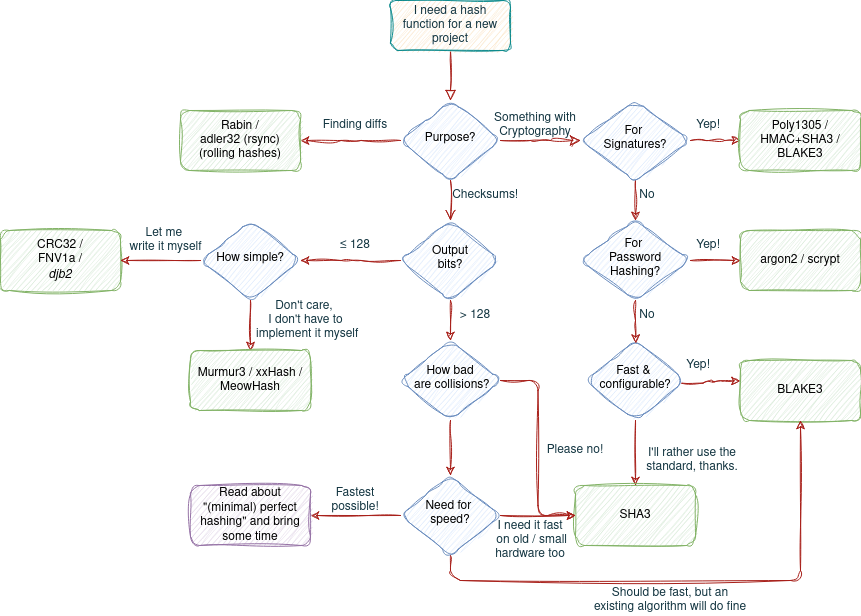

The diagram above was exported from draw.io. Its source (the exported page's mxGraphModel, read from the mxfile embedded in the PNG):
<mxGraphModel dx="1434" dy="686" grid="1" gridSize="10" guides="1" tooltips="1" connect="1" arrows="1" fold="1" page="1" pageScale="1" pageWidth="827" pageHeight="1169" math="0" shadow="0">
  <root>
    <mxCell id="WIyWlLk6GJQsqaUBKTNV-0" />
    <mxCell id="WIyWlLk6GJQsqaUBKTNV-1" parent="WIyWlLk6GJQsqaUBKTNV-0" />
    <mxCell id="WIyWlLk6GJQsqaUBKTNV-2" value="" style="rounded=1;html=1;jettySize=auto;orthogonalLoop=1;fontSize=11;endArrow=block;endFill=0;endSize=8;strokeWidth=1;shadow=0;labelBackgroundColor=none;edgeStyle=orthogonalEdgeStyle;sketch=1;curveFitting=1;jiggle=2;strokeColor=#A8201A;fontColor=default;" parent="WIyWlLk6GJQsqaUBKTNV-1" source="WIyWlLk6GJQsqaUBKTNV-3" target="WIyWlLk6GJQsqaUBKTNV-6" edge="1">
      <mxGeometry relative="1" as="geometry" />
    </mxCell>
    <mxCell id="WIyWlLk6GJQsqaUBKTNV-3" value="I need a hash function for a new project" style="rounded=1;whiteSpace=wrap;html=1;fontSize=12;glass=0;strokeWidth=1;shadow=0;sketch=1;curveFitting=1;jiggle=2;labelBackgroundColor=none;fillColor=#FAE5C7;strokeColor=#0F8B8D;fontColor=#143642;" parent="WIyWlLk6GJQsqaUBKTNV-1" vertex="1">
      <mxGeometry x="390" y="5" width="120" height="50" as="geometry" />
    </mxCell>
    <mxCell id="WIyWlLk6GJQsqaUBKTNV-4" value="" style="rounded=1;html=1;jettySize=auto;orthogonalLoop=1;fontSize=11;endArrow=open;endFill=0;endSize=8;strokeWidth=1;shadow=0;labelBackgroundColor=none;edgeStyle=orthogonalEdgeStyle;entryX=0.5;entryY=0;entryDx=0;entryDy=0;sketch=1;curveFitting=1;jiggle=2;strokeColor=#A8201A;fontColor=default;" parent="WIyWlLk6GJQsqaUBKTNV-1" source="WIyWlLk6GJQsqaUBKTNV-6" target="mbPnZbuIBboy03vf-s8B-25" edge="1">
      <mxGeometry y="20" relative="1" as="geometry">
        <mxPoint as="offset" />
        <mxPoint x="450" y="265" as="targetPoint" />
      </mxGeometry>
    </mxCell>
    <mxCell id="WIyWlLk6GJQsqaUBKTNV-5" value="" style="edgeStyle=orthogonalEdgeStyle;rounded=1;html=1;jettySize=auto;orthogonalLoop=1;fontSize=11;endArrow=classic;endFill=1;endSize=8;strokeWidth=1;shadow=0;labelBackgroundColor=none;sketch=1;curveFitting=1;jiggle=2;strokeColor=#A8201A;fontColor=default;" parent="WIyWlLk6GJQsqaUBKTNV-1" source="WIyWlLk6GJQsqaUBKTNV-6" edge="1">
      <mxGeometry x="-0.011" y="9" relative="1" as="geometry">
        <mxPoint x="-9" y="-9" as="offset" />
        <mxPoint x="580" y="145" as="targetPoint" />
      </mxGeometry>
    </mxCell>
    <mxCell id="mbPnZbuIBboy03vf-s8B-11" style="edgeStyle=orthogonalEdgeStyle;rounded=1;orthogonalLoop=1;jettySize=auto;html=1;sketch=1;curveFitting=1;jiggle=2;labelBackgroundColor=none;strokeColor=#A8201A;fontColor=default;" parent="WIyWlLk6GJQsqaUBKTNV-1" source="WIyWlLk6GJQsqaUBKTNV-6" edge="1">
      <mxGeometry relative="1" as="geometry">
        <mxPoint x="300" y="145" as="targetPoint" />
      </mxGeometry>
    </mxCell>
    <mxCell id="WIyWlLk6GJQsqaUBKTNV-6" value="Purpose?" style="rhombus;whiteSpace=wrap;html=1;shadow=0;fontFamily=Helvetica;fontSize=12;align=center;strokeWidth=1;spacing=6;spacingTop=-4;rounded=1;sketch=1;curveFitting=1;jiggle=2;labelBackgroundColor=none;fillColor=#dae8fc;strokeColor=#6c8ebf;" parent="WIyWlLk6GJQsqaUBKTNV-1" vertex="1">
      <mxGeometry x="400" y="105" width="100" height="80" as="geometry" />
    </mxCell>
    <mxCell id="mbPnZbuIBboy03vf-s8B-3" style="edgeStyle=orthogonalEdgeStyle;rounded=1;orthogonalLoop=1;jettySize=auto;html=1;sketch=1;curveFitting=1;jiggle=2;labelBackgroundColor=none;strokeColor=#A8201A;fontColor=default;" parent="WIyWlLk6GJQsqaUBKTNV-1" source="mbPnZbuIBboy03vf-s8B-1" edge="1">
      <mxGeometry relative="1" as="geometry">
        <mxPoint x="740" y="145" as="targetPoint" />
      </mxGeometry>
    </mxCell>
    <mxCell id="mbPnZbuIBboy03vf-s8B-83" style="edgeStyle=orthogonalEdgeStyle;rounded=0;sketch=1;hachureGap=4;jiggle=2;curveFitting=1;orthogonalLoop=1;jettySize=auto;html=1;entryX=0.5;entryY=0;entryDx=0;entryDy=0;strokeColor=#A8201A;fontFamily=Architects Daughter;fontSource=https%3A%2F%2Ffonts.googleapis.com%2Fcss%3Ffamily%3DArchitects%2BDaughter;fontSize=16;fontColor=#143642;fillColor=#FAE5C7;" parent="WIyWlLk6GJQsqaUBKTNV-1" source="mbPnZbuIBboy03vf-s8B-1" target="mbPnZbuIBboy03vf-s8B-81" edge="1">
      <mxGeometry relative="1" as="geometry" />
    </mxCell>
    <mxCell id="mbPnZbuIBboy03vf-s8B-1" value="&lt;div&gt;For&amp;nbsp;&lt;/div&gt;&lt;div&gt;Signatures?&lt;br&gt;&lt;/div&gt;" style="rhombus;whiteSpace=wrap;html=1;shadow=0;fontFamily=Helvetica;fontSize=12;align=center;strokeWidth=1;spacing=6;spacingTop=-4;rounded=1;sketch=1;curveFitting=1;jiggle=2;labelBackgroundColor=none;fillColor=#dae8fc;strokeColor=#6c8ebf;" parent="WIyWlLk6GJQsqaUBKTNV-1" vertex="1">
      <mxGeometry x="580" y="105" width="110" height="80" as="geometry" />
    </mxCell>
    <mxCell id="mbPnZbuIBboy03vf-s8B-4" value="&lt;div&gt;Poly1305 / HMAC+SHA3 / BLAKE3&lt;/div&gt;" style="rounded=1;whiteSpace=wrap;html=1;sketch=1;curveFitting=1;jiggle=2;labelBackgroundColor=none;fillColor=#d5e8d4;strokeColor=#82b366;" parent="WIyWlLk6GJQsqaUBKTNV-1" vertex="1">
      <mxGeometry x="740" y="115" width="120" height="60" as="geometry" />
    </mxCell>
    <mxCell id="mbPnZbuIBboy03vf-s8B-5" value="&lt;div&gt;BLAKE3&lt;br&gt;&lt;/div&gt;" style="rounded=1;whiteSpace=wrap;html=1;sketch=1;curveFitting=1;jiggle=2;labelBackgroundColor=none;fillColor=#d5e8d4;strokeColor=#82b366;" parent="WIyWlLk6GJQsqaUBKTNV-1" vertex="1">
      <mxGeometry x="740" y="365" width="120" height="60" as="geometry" />
    </mxCell>
    <mxCell id="mbPnZbuIBboy03vf-s8B-10" value="Something with Cryptography" style="text;html=1;strokeColor=none;fillColor=none;align=center;verticalAlign=middle;whiteSpace=wrap;rounded=1;sketch=1;curveFitting=1;jiggle=2;labelBackgroundColor=none;fontColor=#143642;" parent="WIyWlLk6GJQsqaUBKTNV-1" vertex="1">
      <mxGeometry x="490" y="115" width="90" height="30" as="geometry" />
    </mxCell>
    <mxCell id="mbPnZbuIBboy03vf-s8B-12" value="Finding diffs" style="text;html=1;strokeColor=none;fillColor=none;align=center;verticalAlign=middle;whiteSpace=wrap;rounded=1;sketch=1;curveFitting=1;jiggle=2;labelBackgroundColor=none;fontColor=#143642;" parent="WIyWlLk6GJQsqaUBKTNV-1" vertex="1">
      <mxGeometry x="320" y="115" width="70" height="30" as="geometry" />
    </mxCell>
    <mxCell id="mbPnZbuIBboy03vf-s8B-14" value="Checksums!" style="text;html=1;strokeColor=none;fillColor=none;align=center;verticalAlign=middle;whiteSpace=wrap;rounded=1;sketch=1;curveFitting=1;jiggle=2;labelBackgroundColor=none;fontColor=#143642;" parent="WIyWlLk6GJQsqaUBKTNV-1" vertex="1">
      <mxGeometry x="450" y="185" width="70" height="30" as="geometry" />
    </mxCell>
    <mxCell id="mbPnZbuIBboy03vf-s8B-18" style="edgeStyle=orthogonalEdgeStyle;rounded=1;orthogonalLoop=1;jettySize=auto;html=1;entryX=-0.004;entryY=0.34;entryDx=0;entryDy=0;entryPerimeter=0;sketch=1;curveFitting=1;jiggle=2;labelBackgroundColor=none;strokeColor=#A8201A;fontColor=default;exitX=0.959;exitY=0.533;exitDx=0;exitDy=0;exitPerimeter=0;" parent="WIyWlLk6GJQsqaUBKTNV-1" source="mbPnZbuIBboy03vf-s8B-16" target="mbPnZbuIBboy03vf-s8B-5" edge="1">
      <mxGeometry relative="1" as="geometry" />
    </mxCell>
    <mxCell id="mbPnZbuIBboy03vf-s8B-19" style="edgeStyle=orthogonalEdgeStyle;rounded=1;orthogonalLoop=1;jettySize=auto;html=1;entryX=0.5;entryY=0;entryDx=0;entryDy=0;sketch=1;curveFitting=1;jiggle=2;labelBackgroundColor=none;strokeColor=#A8201A;fontColor=default;" parent="WIyWlLk6GJQsqaUBKTNV-1" source="mbPnZbuIBboy03vf-s8B-16" target="mbPnZbuIBboy03vf-s8B-17" edge="1">
      <mxGeometry relative="1" as="geometry" />
    </mxCell>
    <mxCell id="mbPnZbuIBboy03vf-s8B-16" value="&lt;div&gt;Fast &amp;amp;&amp;nbsp;&lt;/div&gt;&lt;div&gt;configurable?&lt;/div&gt;" style="rhombus;whiteSpace=wrap;html=1;shadow=0;fontFamily=Helvetica;fontSize=12;align=center;strokeWidth=1;spacing=6;spacingTop=-4;rounded=1;sketch=1;curveFitting=1;jiggle=2;labelBackgroundColor=none;fillColor=#dae8fc;strokeColor=#6c8ebf;" parent="WIyWlLk6GJQsqaUBKTNV-1" vertex="1">
      <mxGeometry x="585" y="345" width="100" height="80" as="geometry" />
    </mxCell>
    <mxCell id="mbPnZbuIBboy03vf-s8B-17" value="&lt;div&gt;SHA3&lt;br&gt;&lt;/div&gt;" style="rounded=1;whiteSpace=wrap;html=1;sketch=1;curveFitting=1;jiggle=2;labelBackgroundColor=none;fillColor=#d5e8d4;strokeColor=#82b366;" parent="WIyWlLk6GJQsqaUBKTNV-1" vertex="1">
      <mxGeometry x="575" y="490" width="120" height="60" as="geometry" />
    </mxCell>
    <mxCell id="mbPnZbuIBboy03vf-s8B-20" value="I'll rather use the standard, thanks." style="text;html=1;strokeColor=none;fillColor=none;align=center;verticalAlign=middle;whiteSpace=wrap;rounded=1;sketch=1;curveFitting=1;jiggle=2;labelBackgroundColor=none;fontColor=#143642;" parent="WIyWlLk6GJQsqaUBKTNV-1" vertex="1">
      <mxGeometry x="644" y="450" width="96" height="30" as="geometry" />
    </mxCell>
    <mxCell id="mbPnZbuIBboy03vf-s8B-22" value="Yep!" style="text;html=1;strokeColor=none;fillColor=none;align=center;verticalAlign=middle;whiteSpace=wrap;rounded=1;sketch=1;curveFitting=1;jiggle=2;labelBackgroundColor=none;fontColor=#143642;" parent="WIyWlLk6GJQsqaUBKTNV-1" vertex="1">
      <mxGeometry x="650" y="355" width="96" height="30" as="geometry" />
    </mxCell>
    <mxCell id="mbPnZbuIBboy03vf-s8B-24" value="Yep!" style="text;html=1;strokeColor=none;fillColor=none;align=center;verticalAlign=middle;whiteSpace=wrap;rounded=1;sketch=1;curveFitting=1;jiggle=2;labelBackgroundColor=none;fontColor=#143642;" parent="WIyWlLk6GJQsqaUBKTNV-1" vertex="1">
      <mxGeometry x="660" y="115" width="96" height="30" as="geometry" />
    </mxCell>
    <mxCell id="mbPnZbuIBboy03vf-s8B-28" style="edgeStyle=orthogonalEdgeStyle;rounded=1;orthogonalLoop=1;jettySize=auto;html=1;sketch=1;curveFitting=1;jiggle=2;labelBackgroundColor=none;strokeColor=#A8201A;fontColor=default;" parent="WIyWlLk6GJQsqaUBKTNV-1" source="mbPnZbuIBboy03vf-s8B-25" edge="1">
      <mxGeometry relative="1" as="geometry">
        <mxPoint x="300" y="265.0000000000001" as="targetPoint" />
      </mxGeometry>
    </mxCell>
    <mxCell id="mbPnZbuIBboy03vf-s8B-39" style="edgeStyle=orthogonalEdgeStyle;rounded=1;orthogonalLoop=1;jettySize=auto;html=1;entryX=0.5;entryY=0;entryDx=0;entryDy=0;sketch=1;curveFitting=1;jiggle=2;labelBackgroundColor=none;strokeColor=#A8201A;fontColor=default;" parent="WIyWlLk6GJQsqaUBKTNV-1" source="mbPnZbuIBboy03vf-s8B-25" target="mbPnZbuIBboy03vf-s8B-38" edge="1">
      <mxGeometry relative="1" as="geometry" />
    </mxCell>
    <mxCell id="mbPnZbuIBboy03vf-s8B-25" value="&lt;div&gt;Output&lt;br&gt;&lt;/div&gt;&lt;div&gt;bits?&lt;/div&gt;" style="rhombus;whiteSpace=wrap;html=1;shadow=0;fontFamily=Helvetica;fontSize=12;align=center;strokeWidth=1;spacing=6;spacingTop=-4;rounded=1;sketch=1;curveFitting=1;jiggle=2;labelBackgroundColor=none;fillColor=#dae8fc;strokeColor=#6c8ebf;" parent="WIyWlLk6GJQsqaUBKTNV-1" vertex="1">
      <mxGeometry x="400" y="225" width="100" height="80" as="geometry" />
    </mxCell>
    <mxCell id="mbPnZbuIBboy03vf-s8B-29" value="&lt;div&gt;CRC32 /&lt;br&gt;&lt;/div&gt;&lt;div&gt;FNV1a /&lt;/div&gt;&lt;div&gt;&lt;i&gt;djb2&lt;/i&gt;&lt;a href=&quot;https://en.wikipedia.org/wiki/List_of_hash_functions#cite_note-Hash_functions-2&quot;&gt;&lt;/a&gt;&lt;/div&gt;" style="rounded=1;whiteSpace=wrap;html=1;sketch=1;curveFitting=1;jiggle=2;labelBackgroundColor=none;fillColor=#d5e8d4;strokeColor=#82b366;" parent="WIyWlLk6GJQsqaUBKTNV-1" vertex="1">
      <mxGeometry y="235" width="120" height="60" as="geometry" />
    </mxCell>
    <mxCell id="mbPnZbuIBboy03vf-s8B-30" value="≤ 128" style="text;html=1;strokeColor=none;fillColor=none;align=center;verticalAlign=middle;whiteSpace=wrap;rounded=1;sketch=1;curveFitting=1;jiggle=2;labelBackgroundColor=none;fontColor=#143642;" parent="WIyWlLk6GJQsqaUBKTNV-1" vertex="1">
      <mxGeometry x="320" y="235" width="70" height="30" as="geometry" />
    </mxCell>
    <mxCell id="mbPnZbuIBboy03vf-s8B-34" style="edgeStyle=orthogonalEdgeStyle;rounded=1;orthogonalLoop=1;jettySize=auto;html=1;sketch=1;curveFitting=1;jiggle=2;labelBackgroundColor=none;strokeColor=#A8201A;fontColor=default;" parent="WIyWlLk6GJQsqaUBKTNV-1" source="mbPnZbuIBboy03vf-s8B-31" target="mbPnZbuIBboy03vf-s8B-29" edge="1">
      <mxGeometry relative="1" as="geometry" />
    </mxCell>
    <mxCell id="mbPnZbuIBboy03vf-s8B-36" style="edgeStyle=orthogonalEdgeStyle;rounded=1;orthogonalLoop=1;jettySize=auto;html=1;sketch=1;curveFitting=1;jiggle=2;labelBackgroundColor=none;strokeColor=#A8201A;fontColor=default;" parent="WIyWlLk6GJQsqaUBKTNV-1" source="mbPnZbuIBboy03vf-s8B-31" target="mbPnZbuIBboy03vf-s8B-32" edge="1">
      <mxGeometry relative="1" as="geometry" />
    </mxCell>
    <mxCell id="mbPnZbuIBboy03vf-s8B-31" value="&lt;div&gt;How simple?&lt;br&gt;&lt;/div&gt;" style="rhombus;whiteSpace=wrap;html=1;shadow=0;fontFamily=Helvetica;fontSize=12;align=center;strokeWidth=1;spacing=6;spacingTop=-4;rounded=1;sketch=1;curveFitting=1;jiggle=2;labelBackgroundColor=none;fillColor=#dae8fc;strokeColor=#6c8ebf;" parent="WIyWlLk6GJQsqaUBKTNV-1" vertex="1">
      <mxGeometry x="200" y="225" width="100" height="80" as="geometry" />
    </mxCell>
    <mxCell id="mbPnZbuIBboy03vf-s8B-32" value="&lt;div&gt;Murmur3 / xxHash / MeowHash&lt;br&gt;&lt;/div&gt;" style="rounded=1;whiteSpace=wrap;html=1;sketch=1;curveFitting=1;jiggle=2;labelBackgroundColor=none;fillColor=#d5e8d4;strokeColor=#82b366;" parent="WIyWlLk6GJQsqaUBKTNV-1" vertex="1">
      <mxGeometry x="190" y="355" width="120" height="60" as="geometry" />
    </mxCell>
    <mxCell id="mbPnZbuIBboy03vf-s8B-35" value="&lt;div&gt;Let me&amp;nbsp;&lt;/div&gt;&lt;div&gt;write it myself&lt;/div&gt;" style="text;html=1;align=center;verticalAlign=middle;resizable=0;points=[];autosize=1;strokeColor=none;fillColor=none;rounded=1;sketch=1;curveFitting=1;jiggle=2;labelBackgroundColor=none;fontColor=#143642;" parent="WIyWlLk6GJQsqaUBKTNV-1" vertex="1">
      <mxGeometry x="115" y="225" width="100" height="40" as="geometry" />
    </mxCell>
    <mxCell id="mbPnZbuIBboy03vf-s8B-37" value="&lt;div&gt;Don't care,&amp;nbsp;&lt;/div&gt;&lt;div&gt;I don't have to&lt;/div&gt;&lt;div&gt;&amp;nbsp;implement it myself&lt;/div&gt;" style="text;html=1;align=center;verticalAlign=middle;resizable=0;points=[];autosize=1;strokeColor=none;fillColor=none;rounded=1;sketch=1;curveFitting=1;jiggle=2;labelBackgroundColor=none;fontColor=#143642;" parent="WIyWlLk6GJQsqaUBKTNV-1" vertex="1">
      <mxGeometry x="240" y="295" width="130" height="60" as="geometry" />
    </mxCell>
    <mxCell id="mbPnZbuIBboy03vf-s8B-44" style="edgeStyle=orthogonalEdgeStyle;rounded=1;orthogonalLoop=1;jettySize=auto;html=1;entryX=0;entryY=0.5;entryDx=0;entryDy=0;sketch=1;curveFitting=1;jiggle=2;labelBackgroundColor=none;strokeColor=#A8201A;fontColor=default;" parent="WIyWlLk6GJQsqaUBKTNV-1" source="mbPnZbuIBboy03vf-s8B-38" target="mbPnZbuIBboy03vf-s8B-17" edge="1">
      <mxGeometry relative="1" as="geometry" />
    </mxCell>
    <mxCell id="mbPnZbuIBboy03vf-s8B-48" style="edgeStyle=orthogonalEdgeStyle;rounded=1;orthogonalLoop=1;jettySize=auto;html=1;entryX=0.5;entryY=0;entryDx=0;entryDy=0;sketch=1;curveFitting=1;jiggle=2;labelBackgroundColor=none;strokeColor=#A8201A;fontColor=default;" parent="WIyWlLk6GJQsqaUBKTNV-1" source="mbPnZbuIBboy03vf-s8B-38" target="mbPnZbuIBboy03vf-s8B-47" edge="1">
      <mxGeometry relative="1" as="geometry" />
    </mxCell>
    <mxCell id="mbPnZbuIBboy03vf-s8B-38" value="&lt;div&gt;How bad&lt;/div&gt;&lt;div&gt;&amp;nbsp;are collisions?&lt;/div&gt;" style="rhombus;whiteSpace=wrap;html=1;shadow=0;fontFamily=Helvetica;fontSize=12;align=center;strokeWidth=1;spacing=6;spacingTop=-4;rounded=1;sketch=1;curveFitting=1;jiggle=2;labelBackgroundColor=none;fillColor=#dae8fc;strokeColor=#6c8ebf;" parent="WIyWlLk6GJQsqaUBKTNV-1" vertex="1">
      <mxGeometry x="400" y="345" width="100" height="80" as="geometry" />
    </mxCell>
    <mxCell id="mbPnZbuIBboy03vf-s8B-40" value="&amp;gt; 128" style="text;html=1;strokeColor=none;fillColor=none;align=center;verticalAlign=middle;whiteSpace=wrap;rounded=1;sketch=1;curveFitting=1;jiggle=2;labelBackgroundColor=none;fontColor=#143642;" parent="WIyWlLk6GJQsqaUBKTNV-1" vertex="1">
      <mxGeometry x="440" y="305" width="70" height="30" as="geometry" />
    </mxCell>
    <mxCell id="mbPnZbuIBboy03vf-s8B-46" value="Please no!" style="text;html=1;strokeColor=none;fillColor=none;align=center;verticalAlign=middle;whiteSpace=wrap;rounded=1;sketch=1;curveFitting=1;jiggle=2;labelBackgroundColor=none;fontColor=#143642;" parent="WIyWlLk6GJQsqaUBKTNV-1" vertex="1">
      <mxGeometry x="540" y="440" width="70" height="30" as="geometry" />
    </mxCell>
    <mxCell id="mbPnZbuIBboy03vf-s8B-69" style="edgeStyle=orthogonalEdgeStyle;rounded=1;orthogonalLoop=1;jettySize=auto;html=1;entryX=1;entryY=0.5;entryDx=0;entryDy=0;sketch=1;curveFitting=1;jiggle=2;labelBackgroundColor=none;strokeColor=#A8201A;fontColor=default;" parent="WIyWlLk6GJQsqaUBKTNV-1" source="mbPnZbuIBboy03vf-s8B-47" target="mbPnZbuIBboy03vf-s8B-70" edge="1">
      <mxGeometry relative="1" as="geometry">
        <mxPoint x="330" y="520" as="targetPoint" />
      </mxGeometry>
    </mxCell>
    <mxCell id="mbPnZbuIBboy03vf-s8B-73" style="edgeStyle=orthogonalEdgeStyle;rounded=1;orthogonalLoop=1;jettySize=auto;html=1;sketch=1;curveFitting=1;jiggle=2;labelBackgroundColor=none;strokeColor=#A8201A;fontColor=default;" parent="WIyWlLk6GJQsqaUBKTNV-1" source="mbPnZbuIBboy03vf-s8B-47" target="mbPnZbuIBboy03vf-s8B-17" edge="1">
      <mxGeometry relative="1" as="geometry" />
    </mxCell>
    <mxCell id="mbPnZbuIBboy03vf-s8B-74" style="edgeStyle=orthogonalEdgeStyle;rounded=1;orthogonalLoop=1;jettySize=auto;html=1;entryX=0.5;entryY=1;entryDx=0;entryDy=0;sketch=1;curveFitting=1;jiggle=2;labelBackgroundColor=none;strokeColor=#A8201A;fontColor=default;" parent="WIyWlLk6GJQsqaUBKTNV-1" source="mbPnZbuIBboy03vf-s8B-47" target="mbPnZbuIBboy03vf-s8B-5" edge="1">
      <mxGeometry relative="1" as="geometry">
        <Array as="points">
          <mxPoint x="450" y="585" />
          <mxPoint x="800" y="585" />
        </Array>
      </mxGeometry>
    </mxCell>
    <mxCell id="mbPnZbuIBboy03vf-s8B-47" value="&lt;div&gt;Need for&amp;nbsp;&lt;/div&gt;&lt;div&gt;speed?&lt;/div&gt;" style="rhombus;whiteSpace=wrap;html=1;shadow=0;fontFamily=Helvetica;fontSize=12;align=center;strokeWidth=1;spacing=6;spacingTop=-4;rounded=1;sketch=1;curveFitting=1;jiggle=2;labelBackgroundColor=none;fillColor=#dae8fc;strokeColor=#6c8ebf;" parent="WIyWlLk6GJQsqaUBKTNV-1" vertex="1">
      <mxGeometry x="400" y="480" width="100" height="80" as="geometry" />
    </mxCell>
    <mxCell id="mbPnZbuIBboy03vf-s8B-50" value="&lt;div&gt;Should be fast, but an existing algorithm will do fine&lt;br&gt;&lt;/div&gt;" style="text;html=1;strokeColor=none;fillColor=none;align=center;verticalAlign=middle;whiteSpace=wrap;rounded=1;sketch=1;curveFitting=1;jiggle=2;labelBackgroundColor=none;fontColor=#143642;" parent="WIyWlLk6GJQsqaUBKTNV-1" vertex="1">
      <mxGeometry x="590" y="590" width="160" height="30" as="geometry" />
    </mxCell>
    <mxCell id="mbPnZbuIBboy03vf-s8B-70" value="&lt;div&gt;Read about &quot;(minimal) perfect hashing&quot; and bring some time&lt;br&gt;&lt;/div&gt;" style="rounded=1;whiteSpace=wrap;html=1;sketch=1;curveFitting=1;jiggle=2;labelBackgroundColor=none;fillColor=#e1d5e7;strokeColor=#9673a6;" parent="WIyWlLk6GJQsqaUBKTNV-1" vertex="1">
      <mxGeometry x="190" y="490" width="120" height="60" as="geometry" />
    </mxCell>
    <mxCell id="mbPnZbuIBboy03vf-s8B-72" value="Fastest possible!" style="text;html=1;strokeColor=none;fillColor=none;align=center;verticalAlign=middle;whiteSpace=wrap;rounded=1;sketch=1;curveFitting=1;jiggle=2;labelBackgroundColor=none;fontColor=#143642;" parent="WIyWlLk6GJQsqaUBKTNV-1" vertex="1">
      <mxGeometry x="325" y="490" width="60" height="30" as="geometry" />
    </mxCell>
    <mxCell id="mbPnZbuIBboy03vf-s8B-75" value="&lt;div&gt;I need it fast&lt;/div&gt;&lt;div&gt;&amp;nbsp;on old / small hardware too&lt;/div&gt;" style="text;html=1;strokeColor=none;fillColor=none;align=center;verticalAlign=middle;whiteSpace=wrap;rounded=1;sketch=1;curveFitting=1;jiggle=2;labelBackgroundColor=none;fontColor=#143642;" parent="WIyWlLk6GJQsqaUBKTNV-1" vertex="1">
      <mxGeometry x="475" y="530" width="110" height="30" as="geometry" />
    </mxCell>
    <mxCell id="mbPnZbuIBboy03vf-s8B-76" value="&amp;nbsp;" style="text;whiteSpace=wrap;html=1;rounded=1;sketch=1;curveFitting=1;jiggle=2;labelBackgroundColor=none;fontColor=#143642;" parent="WIyWlLk6GJQsqaUBKTNV-1" vertex="1">
      <mxGeometry x="200" y="205" width="40" height="40" as="geometry" />
    </mxCell>
    <mxCell id="mbPnZbuIBboy03vf-s8B-77" value="&lt;div&gt;Rabin /&lt;/div&gt;&lt;div&gt;adler32 (rsync)&lt;br&gt;(rolling hashes)&lt;br&gt;&lt;/div&gt;" style="rounded=1;whiteSpace=wrap;html=1;sketch=1;curveFitting=1;jiggle=2;labelBackgroundColor=none;fillColor=#d5e8d4;strokeColor=#82b366;" parent="WIyWlLk6GJQsqaUBKTNV-1" vertex="1">
      <mxGeometry x="180" y="115" width="120" height="60" as="geometry" />
    </mxCell>
    <mxCell id="mbPnZbuIBboy03vf-s8B-80" value="No" style="text;html=1;strokeColor=none;fillColor=none;align=center;verticalAlign=middle;whiteSpace=wrap;rounded=1;sketch=1;curveFitting=1;jiggle=2;labelBackgroundColor=none;fontColor=#143642;" parent="WIyWlLk6GJQsqaUBKTNV-1" vertex="1">
      <mxGeometry x="599" y="185" width="96" height="30" as="geometry" />
    </mxCell>
    <mxCell id="mbPnZbuIBboy03vf-s8B-84" style="edgeStyle=orthogonalEdgeStyle;rounded=0;sketch=1;hachureGap=4;jiggle=2;curveFitting=1;orthogonalLoop=1;jettySize=auto;html=1;entryX=0.503;entryY=0.033;entryDx=0;entryDy=0;entryPerimeter=0;strokeColor=#A8201A;fontFamily=Architects Daughter;fontSource=https%3A%2F%2Ffonts.googleapis.com%2Fcss%3Ffamily%3DArchitects%2BDaughter;fontSize=16;fontColor=#143642;fillColor=#FAE5C7;" parent="WIyWlLk6GJQsqaUBKTNV-1" source="mbPnZbuIBboy03vf-s8B-81" target="mbPnZbuIBboy03vf-s8B-16" edge="1">
      <mxGeometry relative="1" as="geometry" />
    </mxCell>
    <mxCell id="mbPnZbuIBboy03vf-s8B-87" style="edgeStyle=orthogonalEdgeStyle;rounded=0;sketch=1;hachureGap=4;jiggle=2;curveFitting=1;orthogonalLoop=1;jettySize=auto;html=1;entryX=0;entryY=0.5;entryDx=0;entryDy=0;strokeColor=#A8201A;fontFamily=Architects Daughter;fontSource=https%3A%2F%2Ffonts.googleapis.com%2Fcss%3Ffamily%3DArchitects%2BDaughter;fontSize=16;fontColor=#143642;fillColor=#FAE5C7;" parent="WIyWlLk6GJQsqaUBKTNV-1" source="mbPnZbuIBboy03vf-s8B-81" target="mbPnZbuIBboy03vf-s8B-86" edge="1">
      <mxGeometry relative="1" as="geometry" />
    </mxCell>
    <mxCell id="mbPnZbuIBboy03vf-s8B-81" value="&lt;div&gt;For&amp;nbsp;&lt;/div&gt;&lt;div&gt;Password Hashing?&lt;/div&gt;" style="rhombus;whiteSpace=wrap;html=1;shadow=0;fontFamily=Helvetica;fontSize=12;align=center;strokeWidth=1;spacing=6;spacingTop=-4;rounded=1;sketch=1;curveFitting=1;jiggle=2;labelBackgroundColor=none;fillColor=#dae8fc;strokeColor=#6c8ebf;" parent="WIyWlLk6GJQsqaUBKTNV-1" vertex="1">
      <mxGeometry x="580" y="225" width="110" height="80" as="geometry" />
    </mxCell>
    <mxCell id="mbPnZbuIBboy03vf-s8B-85" value="No" style="text;html=1;strokeColor=none;fillColor=none;align=center;verticalAlign=middle;whiteSpace=wrap;rounded=1;sketch=1;curveFitting=1;jiggle=2;labelBackgroundColor=none;fontColor=#143642;" parent="WIyWlLk6GJQsqaUBKTNV-1" vertex="1">
      <mxGeometry x="599" y="305" width="96" height="30" as="geometry" />
    </mxCell>
    <mxCell id="mbPnZbuIBboy03vf-s8B-86" value="&lt;div&gt;argon2 / scrypt&lt;br&gt;&lt;/div&gt;" style="rounded=1;whiteSpace=wrap;html=1;sketch=1;curveFitting=1;jiggle=2;labelBackgroundColor=none;fillColor=#d5e8d4;strokeColor=#82b366;" parent="WIyWlLk6GJQsqaUBKTNV-1" vertex="1">
      <mxGeometry x="740" y="235" width="120" height="60" as="geometry" />
    </mxCell>
    <mxCell id="mbPnZbuIBboy03vf-s8B-88" value="Yep!" style="text;html=1;strokeColor=none;fillColor=none;align=center;verticalAlign=middle;whiteSpace=wrap;rounded=1;sketch=1;curveFitting=1;jiggle=2;labelBackgroundColor=none;fontColor=#143642;" parent="WIyWlLk6GJQsqaUBKTNV-1" vertex="1">
      <mxGeometry x="660" y="235" width="96" height="30" as="geometry" />
    </mxCell>
  </root>
</mxGraphModel>